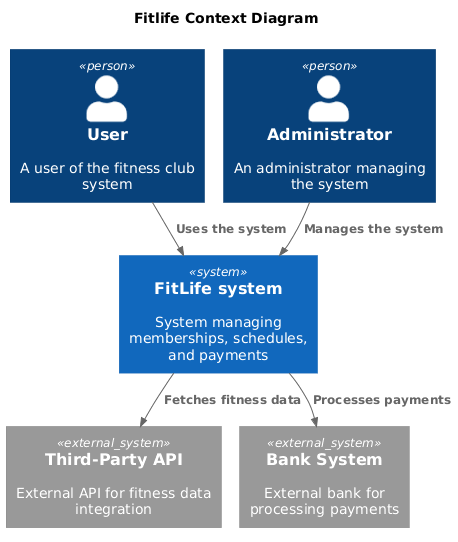

The diagram above was rendered by PlantUML. Its source (embedded in the PNG):
@startuml

title Fitlife Context Diagram

top to bottom direction

!includeurl https://raw.githubusercontent.com/plantuml-stdlib/C4-PlantUML/master/C4_Component.puml

Person(user, "User", "A user of the fitness club system")
Person(admin, "Administrator", "An administrator managing the system")
System(FitLifeSystem, "FitLife system", "System managing memberships, schedules, and payments")

System_Ext(api, "Third-Party API", "External API for fitness data integration")
System_Ext(bank, "Bank System", "External bank for processing payments")

Rel(user, FitLifeSystem, "Uses the system")
Rel(admin, FitLifeSystem, "Manages the system")
Rel(FitLifeSystem, api, "Fetches fitness data")
Rel(FitLifeSystem, bank, "Processes payments")
@enduml